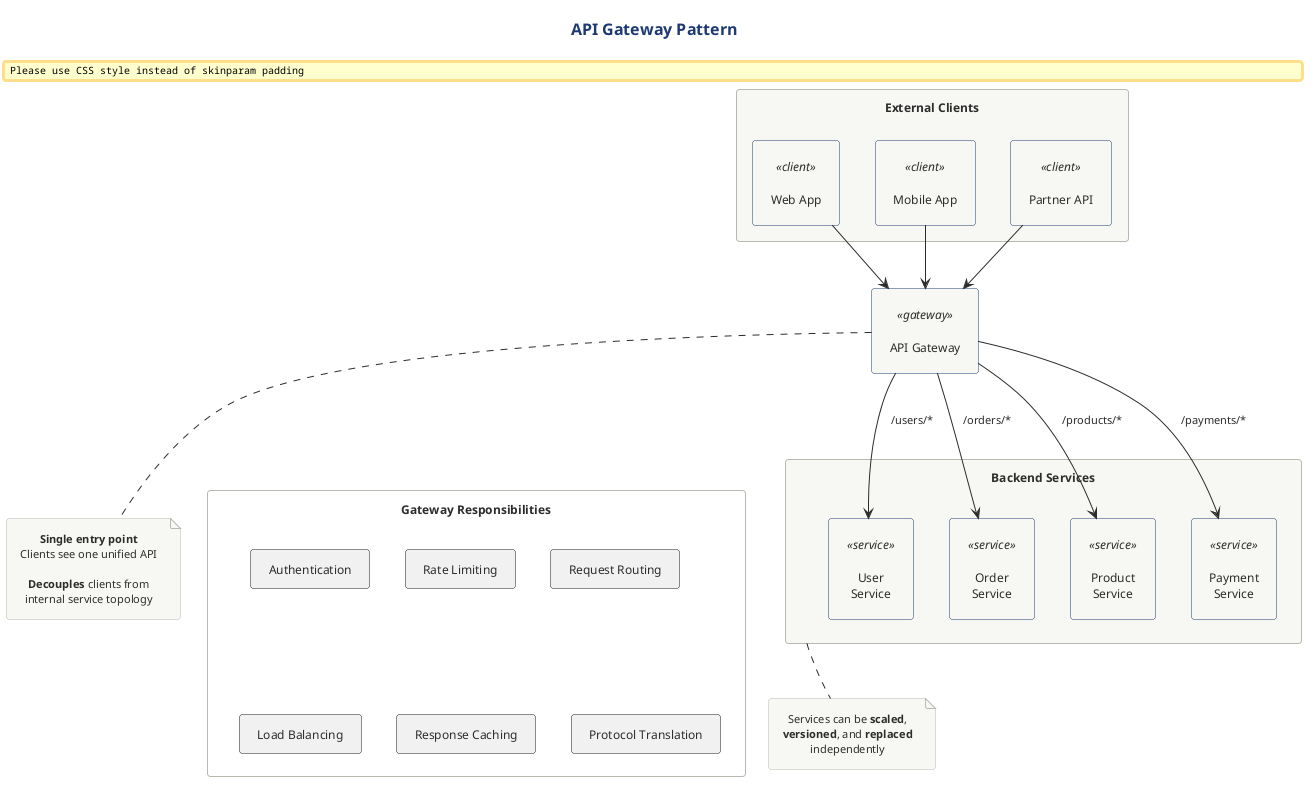

The diagram above was rendered by PlantUML. Its source (embedded in the PNG):
@startuml api-gateway-pattern
!include ../../../../../../tooling/styles/plantuml/structural/component-diagram-style.iuml

!define CLIENT #E8A838
!define GATEWAY #4A90A4
!define SERVICE #6CB0C4
!define LIGHTBG #F8F9FA

skinparam padding 8

title API Gateway Pattern

rectangle "External Clients" as clients {
    component "Web App" as web <<client>>
    component "Mobile App" as mobile <<client>>
    component "Partner API" as partner <<client>>
}

component "API Gateway" as gateway <<gateway>> {
}

rectangle "Gateway Responsibilities" as resp #FFFFFF {
    card "Authentication" as auth
    card "Rate Limiting" as rate
    card "Request Routing" as route
    card "Load Balancing" as lb
    card "Response Caching" as cache
    card "Protocol Translation" as proto
}

rectangle "Backend Services" as backend {
    component "User\nService" as user <<service>>
    component "Order\nService" as order <<service>>
    component "Product\nService" as product <<service>>
    component "Payment\nService" as payment <<service>>
}

' Client connections
web -down-> gateway
mobile -down-> gateway
partner -down-> gateway

' Gateway to responsibilities (hidden links for layout)
gateway -[hidden]-> resp

' Gateway to services
gateway -down-> user : /users/*
gateway -down-> order : /orders/*
gateway -down-> product : /products/*
gateway -down-> payment : /payments/*

note bottom of gateway
  **Single entry point**
  Clients see one unified API
  
  **Decouples** clients from
  internal service topology
end note

note bottom of backend
  Services can be **scaled**,
  **versioned**, and **replaced**
  independently
end note

@enduml